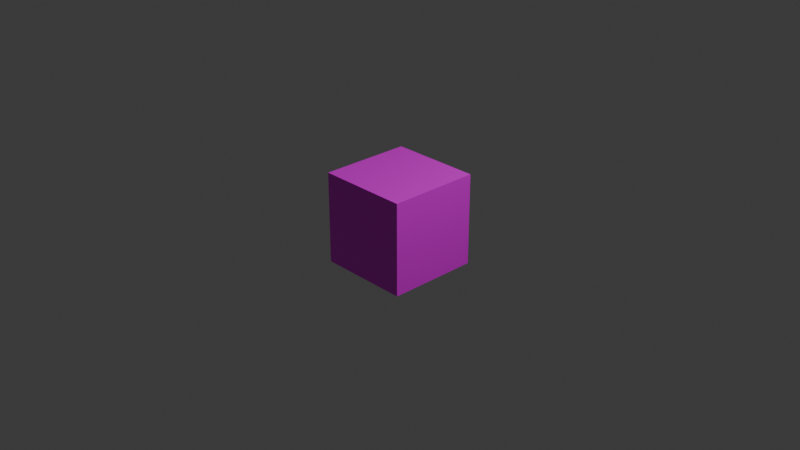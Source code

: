 # Source: IceObj.blend  (saved by Blender 4.3.34; exported with 4.5.12 LTS)
import bpy
from mathutils import Matrix  # noqa: F401  (used for matrix-valued properties, if any)

bpy.ops.wm.read_factory_settings(use_empty=True)
scene = bpy.context.scene
scene.name = 'Scene'

# ---- collections
col_collection = bpy.data.collections.new('Collection'); scene.collection.children.link(col_collection)

# ---- images (referenced by path relative to the original .blend; pixels are not part of the script)
import os
ASSET_DIR = os.environ.get("B2B_ASSET_DIR", "")  # directory of the original .blend (textures are referenced by path, not embedded)
HERE = os.path.dirname(os.path.abspath(__file__))  # packed textures are extracted next to this script under _unpacked/

def load_image(name, relpath, width, height, colorspace="sRGB"):
    """Load a texture the original file referenced (path relative to the .blend, or extracted next to this script)."""
    p = next((c for c in (os.path.join(HERE, relpath), os.path.join(ASSET_DIR, relpath)) if relpath and os.path.exists(c)), "")
    if p:
        img = bpy.data.images.load(p, check_existing=True)
        img.name = name
    else:  # same state as the original file: an image datablock whose file is absent (Cycles renders it pink)
        img = bpy.data.images.new(name, width, height)
        img.source = "FILE"
        img.filepath = "//" + (relpath or name)
    img.colorspace_settings.name = colorspace
    return img
img_iceobj_png = load_image('IceObj.png', 'IceObj.png', 1024, 1024, 'sRGB')

# ---- materials (node trees are filled in below, after node groups)
mat_material = bpy.data.materials.new('Material')
mat_material.alpha_threshold = 0.0
mat_material.roughness = 0.5
mat_material.line_color = (0.0, 0.0, 0.0, 1.0)

# ---- material node trees
mat_material.use_nodes = True; mat_material.node_tree.nodes.clear()
_N = mat_material.node_tree.nodes; _L = mat_material.node_tree.links
n0 = _N.new('ShaderNodeOutputMaterial'); n0.name = 'Material Output'; n0.location = (300, 300)
n1 = _N.new('ShaderNodeBsdfPrincipled'); n1.name = 'Principled BSDF'; n1.location = (10, 300)
n1.inputs[3].default_value = 1.45
n2 = _N.new('ShaderNodeTexImage'); n2.name = '画像テクスチャ'; n2.location = (-280, 280)
n2.image = img_iceobj_png
_L.new(n1.outputs[0], n0.inputs[0])
_L.new(n2.outputs[0], n1.inputs[0])
n0.is_active_output = True

# ---- world
world_world = bpy.data.worlds.new('World'); scene.world = world_world
world_world.use_nodes = True; world_world.node_tree.nodes.clear()
_N = world_world.node_tree.nodes; _L = world_world.node_tree.links
n0 = _N.new('ShaderNodeOutputWorld'); n0.name = 'World Output'; n0.location = (300, 300)
n1 = _N.new('ShaderNodeBackground'); n1.name = 'Background'; n1.location = (10, 300)
n1.inputs[0].default_value = (0.05088, 0.05088, 0.05088, 1.0)
_L.new(n1.outputs[0], n0.inputs[0])
n0.is_active_output = True
world_world.color = (0.05088, 0.05088, 0.05088)
world_world.sun_shadow_jitter_overblur = 0.0

# ---- cameras
cam_camera = bpy.data.cameras.new('Camera')
cam_camera.clip_end = 100.0
cam_camera.ortho_scale = 7.314

# ---- lights
light_light = bpy.data.lights.new('Light', 'POINT')
light_light.energy = 1000.0
light_light.shadow_soft_size = 0.1

# ---- meshes
me_cube = bpy.data.meshes.new('Cube')
me_cube.from_pydata([(1.0, 1.0, 1.0), (1.0, 1.0, -1.0), (1.0, -1.0, 1.0), (1.0, -1.0, -1.0), (-1.0, 1.0, 1.0), (-1.0, 1.0, -1.0), (-1.0, -1.0, 1.0), (-1.0, -1.0, -1.0)], [], [(0, 4, 6, 2), (3, 2, 6, 7), (7, 6, 4, 5), (5, 1, 3, 7), (1, 0, 2, 3), (5, 4, 0, 1)])
_uv = me_cube.uv_layers.new(name='UVMap')
_uv.uv.foreach_set('vector', [0.625, 0.5, 0.875, 0.5, 0.875, 0.75, 0.625, 0.75, 0.375, 0.75, 0.625, 0.75, 0.625, 1.0, 0.375, 1.0, 0.375, 0.0, 0.625, 0.0, 0.625, 0.25, 0.375, 0.25, 0.125, 0.5, 0.375, 0.5, 0.375, 0.75, 0.125, 0.75, 0.375, 0.5, 0.625, 0.5, 0.625, 0.75, 0.375, 0.75, 0.375, 0.25, 0.625, 0.25, 0.625, 0.5, 0.375, 0.5])
me_cube.materials.append(mat_material)
me_cube.use_mirror_vertex_groups = False
me_cube.update()

# ---- objects
ob_cube = bpy.data.objects.new('Cube', me_cube)
ob_light = bpy.data.objects.new('Light', light_light)
ob_camera = bpy.data.objects.new('Camera', cam_camera)

# ---- transforms, parenting, visibility, modifiers, constraints
ob_cube.location = (0.0, 0.0, 0.0)
ob_cube.scale = (0.5, 0.5, 0.5)
ob_cube.lock_rotations_4d = False
ob_cube.empty_display_type = 'ARROWS'
ob_cube.lineart.crease_threshold = 0.0
ob_light.location = (4.076, 1.005, 5.904)
ob_light.rotation_euler = (0.6503, 0.05522, 1.866)
ob_light.lock_rotations_4d = False
ob_light.empty_display_type = 'ARROWS'
ob_light.color = (0.0, 0.0, 0.0, 0.0)
ob_light.lineart.crease_threshold = 0.0
ob_camera.location = (7.359, -6.926, 4.958)
ob_camera.rotation_euler = (1.109, 0.0, 0.8149)
ob_camera.lock_rotations_4d = False
ob_camera.empty_display_type = 'ARROWS'
ob_camera.color = (0.0, 0.0, 0.0, 0.0)
ob_camera.display_type = 'WIRE'
ob_camera.lineart.crease_threshold = 0.0

# ---- collection membership
col_collection.objects.link(ob_cube)
col_collection.objects.link(ob_light)
col_collection.objects.link(ob_camera)

# ---- scene / render settings (as saved in the file)
scene.camera = ob_camera
scene.frame_start = 1; scene.frame_end = 250; scene.frame_set(1)
scene.render.engine = 'BLENDER_EEVEE_NEXT'
bpy.context.view_layer.update()
